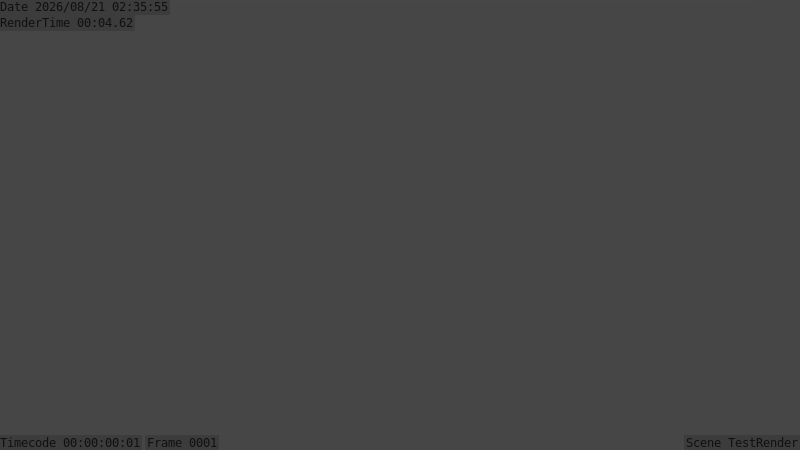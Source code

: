 # Source: Location-Main.blend  (saved by Blender 2.78.0; exported with 4.5.12 LTS)
import bpy
from mathutils import Matrix  # noqa: F401  (used for matrix-valued properties, if any)

bpy.ops.wm.read_factory_settings(use_empty=True)
scene = bpy.context.scene
scene.name = 'TestRender'

# ---- collections
col_collection_1 = bpy.data.collections.new('Collection 1'); scene.collection.children.link(col_collection_1)
col_beziercurvepathwalkergroup = bpy.data.collections.new('BezierCurvePathWalkerGroup')  # instanced only; not linked into the scene

# ---- world
world_world_location_main = bpy.data.worlds.new('World-Location-Main'); scene.world = world_world_location_main
world_world_location_main.color = (0.05088, 0.05088, 0.05088)
world_world_location_main.use_sun_shadow = False
world_world_location_main.sun_shadow_jitter_overblur = 0.0
world_world_location_main.cycles.sampling_method = 'MANUAL'

# ---- cameras
cam_camera = bpy.data.cameras.new('Camera')
cam_camera.clip_end = 100.0
cam_camera.lens = 35.0
cam_camera.sensor_width = 32.0
cam_camera.sensor_height = 18.0
cam_camera.ortho_scale = 7.314
cam_camera.dof.focus_distance = 0.0
cam_camera.dof.aperture_fstop = 128.0

# ---- objects
ob_camera = bpy.data.objects.new('Camera', cam_camera)
ob_ocean = bpy.data.objects.new('Ocean', None)
ob_sun = bpy.data.objects.new('Sun', None)
ob_islandgroup = bpy.data.objects.new('IslandGroup', None)
ob_beziercurvepathwalkergroup = bpy.data.objects.new('BezierCurvePathWalkerGroup', None)

# ---- transforms, parenting, visibility, modifiers, constraints
ob_camera.location = (-30.14, -33.0, 18.68)
ob_camera.rotation_euler = (1.041, -1.424e-05, -0.5827)
ob_camera.lock_rotations_4d = False
ob_camera.empty_display_type = 'ARROWS'
ob_camera.color = (0.0, 0.0, 0.0, 0.0)
ob_camera.display_type = 'WIRE'
ob_camera.lineart.crease_threshold = 0.0
ob_ocean.location = (0.0, 0.0, 0.0)
ob_sun.location = (0.0, 0.0, 0.0)
ob_islandgroup.location = (0.0, 0.0, 0.0)
ob_beziercurvepathwalkergroup.parent = ob_islandgroup
ob_beziercurvepathwalkergroup.location = (0.0, 0.0, 0.0)
ob_beziercurvepathwalkergroup.empty_image_offset = (0.0, 0.0)
ob_beziercurvepathwalkergroup.show_instancer_for_render = False
ob_beziercurvepathwalkergroup.instance_type = 'COLLECTION'
ob_beziercurvepathwalkergroup.lineart.crease_threshold = 0.0
ob_beziercurvepathwalkergroup.instance_collection = col_beziercurvepathwalkergroup

# ---- collection membership
col_collection_1.objects.link(ob_camera)
col_collection_1.objects.link(ob_ocean)
col_collection_1.objects.link(ob_sun)
col_collection_1.objects.link(ob_islandgroup)
col_collection_1.objects.link(ob_beziercurvepathwalkergroup)

# ---- scene / render settings (as saved in the file)
scene.camera = ob_camera
scene.frame_start = 1; scene.frame_end = 1000; scene.frame_set(1)
scene.render.engine = 'BLENDER_EEVEE_NEXT'
scene.render.resolution_percentage = 50
scene.render.dither_intensity = 0.0
scene.render.use_stamp_camera = False
scene.render.use_stamp_filename = False
scene.render.use_stamp = True
scene.render.stamp_foreground = (0.06071, 0.06071, 0.06071, 1.0)
scene.cycles.use_denoising = False
scene.cycles.samples = 64
scene.cycles.sampling_pattern = 'TABULATED_SOBOL'
scene.cycles.light_sampling_threshold = 0.0
scene.cycles.use_adaptive_sampling = False
scene.cycles.use_light_tree = False
scene.cycles.caustics_reflective = False
scene.cycles.caustics_refractive = False
scene.cycles.blur_glossy = 0.0
scene.cycles.max_bounces = 8
scene.cycles.transmission_bounces = 4
scene.cycles.sample_clamp_indirect = 0.0
scene.view_settings.view_transform = 'Filmic'
bpy.context.view_layer.update()

# ---- added for rendering (the .blend has no usable light): sun
light_auto_sun = bpy.data.lights.new('AutoSun', 'SUN')
light_auto_sun.energy = 3.0
light_auto_sun.angle = 0.0523599
ob_auto_sun = bpy.data.objects.new('AutoSun', light_auto_sun)
scene.collection.objects.link(ob_auto_sun)
ob_auto_sun.rotation_euler = (0.872665, 0.174533, 0.523599)
bpy.context.view_layer.update()
